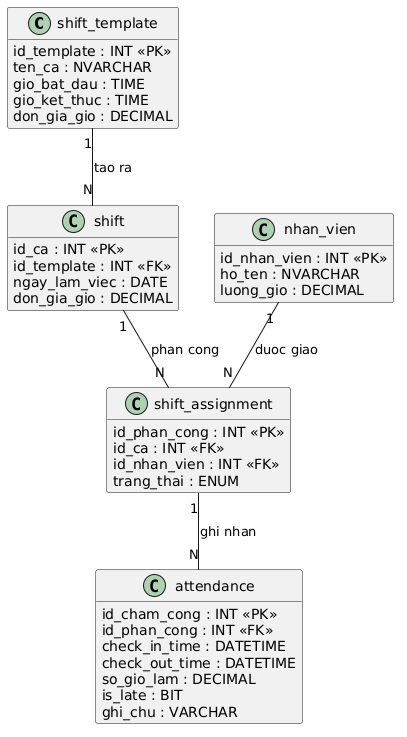

The diagram above was rendered by PlantUML. Its source (embedded in the PNG):
@startuml
hide methods
hide stereotypes

class shift_template {
  id_template : INT <<PK>>
  ten_ca : NVARCHAR
  gio_bat_dau : TIME
  gio_ket_thuc : TIME
  don_gia_gio : DECIMAL
}

class shift {
  id_ca : INT <<PK>>
  id_template : INT <<FK>>
  ngay_lam_viec : DATE
  don_gia_gio : DECIMAL
}

class nhan_vien {
  id_nhan_vien : INT <<PK>>
  ho_ten : NVARCHAR
  luong_gio : DECIMAL
}

class shift_assignment {
  id_phan_cong : INT <<PK>>
  id_ca : INT <<FK>>
  id_nhan_vien : INT <<FK>>
  trang_thai : ENUM
}

class attendance {
  id_cham_cong : INT <<PK>>
  id_phan_cong : INT <<FK>>
  check_in_time : DATETIME
  check_out_time : DATETIME
  so_gio_lam : DECIMAL
  is_late : BIT
  ghi_chu : VARCHAR
}

shift_template "1" -- "N" shift : tao ra
shift "1" -- "N" shift_assignment : phan cong
nhan_vien "1" -- "N" shift_assignment : duoc giao
shift_assignment "1" -- "N" attendance : ghi nhan
@enduml